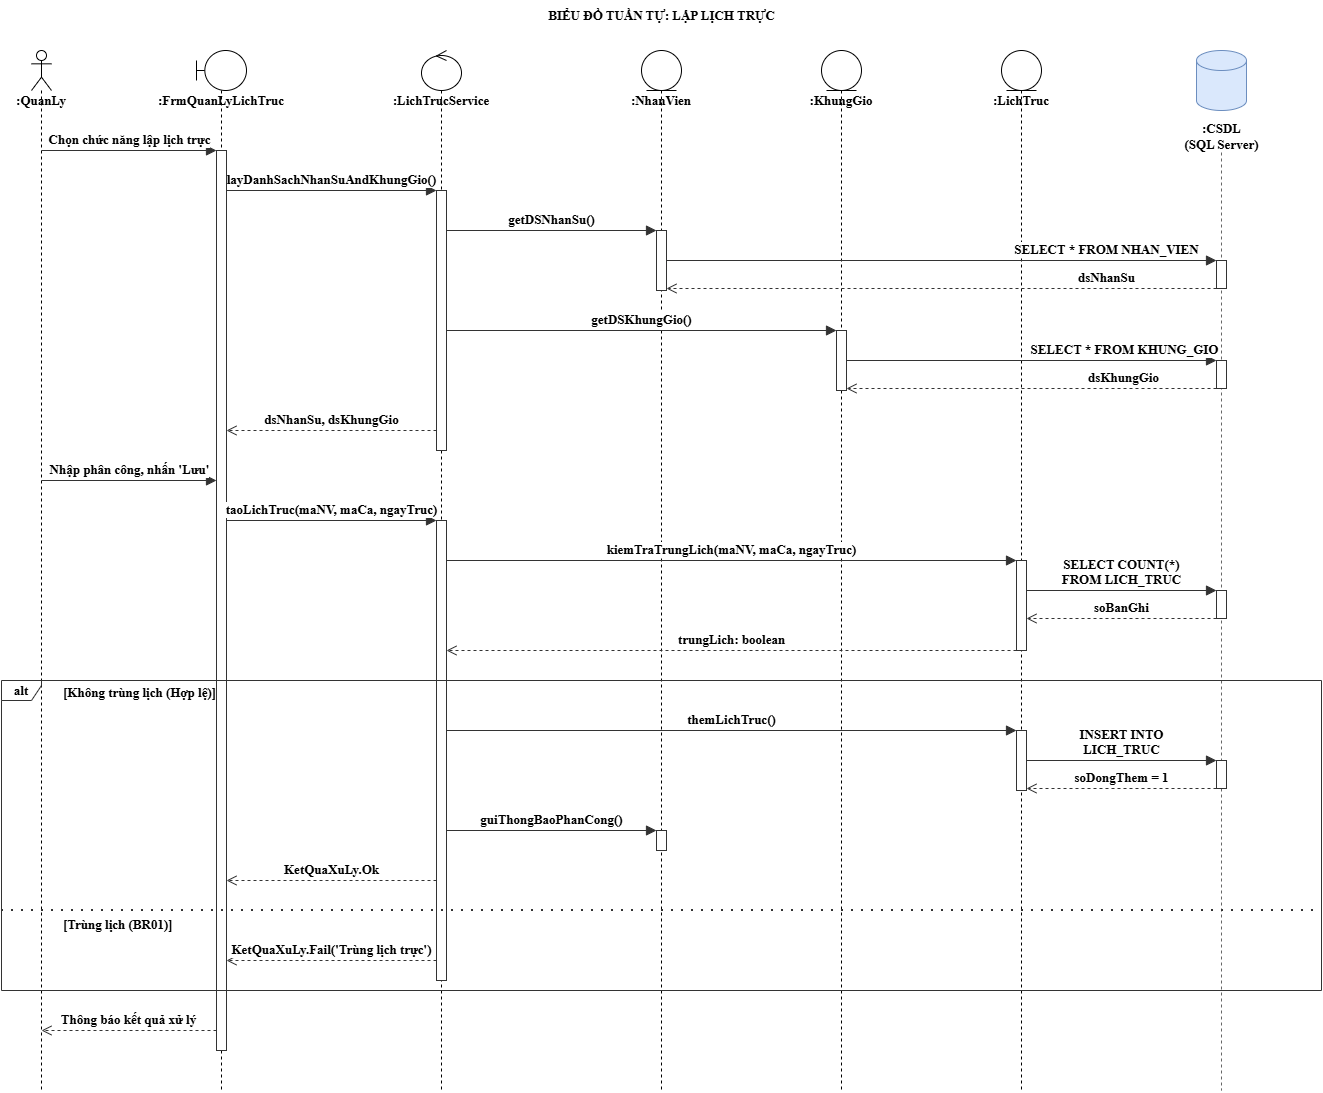

The diagram above was exported from draw.io. Its source (the exported page's mxGraphModel, read from the mxfile embedded in the PNG):
<mxGraphModel dx="1953" dy="970" grid="1" gridSize="10" guides="1" tooltips="1" connect="1" arrows="1" fold="1" page="1" pageScale="1" pageWidth="827" pageHeight="1169" math="0" shadow="0">
  <root>
    <mxCell id="0" />
    <mxCell id="1" parent="0" />
    <mxCell id="title" parent="1" style="text;html=1;align=center;verticalAlign=middle;fontStyle=1;fontSize=13;fontFamily=Times New Roman;" value="BIỂU ĐỒ TUẦN TỰ: LẬP LỊCH TRỰC" vertex="1">
      <mxGeometry height="30" width="500" x="450" y="10" as="geometry" />
    </mxCell>
    <mxCell id="ll_ql" parent="1" style="shape=umlLifeline;participant=umlActor;perimeter=lifelinePerimeter;whiteSpace=wrap;html=1;container=0;collapsible=0;recursiveResize=0;verticalAlign=top;spacingTop=36;outlineConnect=0;fontStyle=1;fontSize=13;fontFamily=Times New Roman;" value=":QuanLy" vertex="1">
      <mxGeometry height="1040" width="20" x="70" y="60" as="geometry" />
    </mxCell>
    <mxCell id="ll_frm" parent="1" style="shape=umlLifeline;participant=umlBoundary;perimeter=lifelinePerimeter;whiteSpace=wrap;html=1;container=0;collapsible=0;recursiveResize=0;verticalAlign=top;spacingTop=36;outlineConnect=0;fontStyle=1;fontSize=13;fontFamily=Times New Roman;" value=":FrmQuanLyLichTruc" vertex="1">
      <mxGeometry height="1040" width="50" x="235" y="60" as="geometry" />
    </mxCell>
    <mxCell id="ll_svc" parent="1" style="shape=umlLifeline;participant=umlControl;perimeter=lifelinePerimeter;whiteSpace=wrap;html=1;container=0;collapsible=0;recursiveResize=0;verticalAlign=top;spacingTop=36;outlineConnect=0;fontStyle=1;fontSize=13;fontFamily=Times New Roman;" value=":LichTrucService" vertex="1">
      <mxGeometry height="1040" width="40" x="460" y="60" as="geometry" />
    </mxCell>
    <mxCell id="ll_nv" parent="1" style="shape=umlLifeline;participant=umlEntity;perimeter=lifelinePerimeter;whiteSpace=wrap;html=1;container=0;collapsible=0;recursiveResize=0;verticalAlign=top;spacingTop=36;outlineConnect=0;fontStyle=1;fontSize=13;fontFamily=Times New Roman;" value=":NhanVien" vertex="1">
      <mxGeometry height="1040" width="40" x="680" y="60" as="geometry" />
    </mxCell>
    <mxCell id="ll_kg" parent="1" style="shape=umlLifeline;participant=umlEntity;perimeter=lifelinePerimeter;whiteSpace=wrap;html=1;container=0;collapsible=0;recursiveResize=0;verticalAlign=top;spacingTop=36;outlineConnect=0;fontStyle=1;fontSize=13;fontFamily=Times New Roman;" value=":KhungGio" vertex="1">
      <mxGeometry height="1040" width="40" x="860" y="60" as="geometry" />
    </mxCell>
    <mxCell id="ll_lt" parent="1" style="shape=umlLifeline;participant=umlEntity;perimeter=lifelinePerimeter;whiteSpace=wrap;html=1;container=0;collapsible=0;recursiveResize=0;verticalAlign=top;spacingTop=36;outlineConnect=0;fontStyle=1;fontSize=13;fontFamily=Times New Roman;" value=":LichTruc" vertex="1">
      <mxGeometry height="1040" width="40" x="1040" y="60" as="geometry" />
    </mxCell>
    <mxCell id="db_head" parent="1" style="shape=cylinder3;whiteSpace=wrap;html=1;boundedLbl=1;backgroundOutline=1;size=10;fillColor=#dae8fc;strokeColor=#6c8ebf;fontFamily=Times New Roman;fontSize=13;fontStyle=1" value="" vertex="1">
      <mxGeometry height="60" width="50" x="1235" y="60" as="geometry" />
    </mxCell>
    <mxCell id="db_lbl" parent="1" style="text;html=1;align=center;verticalAlign=top;fontStyle=1;fontSize=13;fontFamily=Times New Roman;" value=":CSDL&lt;br&gt;(SQL Server)" vertex="1">
      <mxGeometry height="36" width="160" x="1180" y="124" as="geometry" />
    </mxCell>
    <mxCell id="db_line" edge="1" parent="1" style="endArrow=none;dashed=1;html=1;strokeColor=#666666;fontFamily=Times New Roman;fontSize=13;fontStyle=1">
      <mxGeometry relative="1" as="geometry">
        <mxPoint x="1260" y="162" as="sourcePoint" />
        <mxPoint x="1260" y="1100" as="targetPoint" />
      </mxGeometry>
    </mxCell>
    <mxCell id="ab_frm" parent="1" style="html=1;points=[];perimeter=orthogonalPerimeter;fillColor=#ffffff;strokeColor=#333333;fontFamily=Times New Roman;fontSize=13;fontStyle=1" value="" vertex="1">
      <mxGeometry height="900" width="10" x="255" y="160" as="geometry" />
    </mxCell>
    <mxCell id="ab_svc1" parent="1" style="html=1;points=[];perimeter=orthogonalPerimeter;fillColor=#ffffff;strokeColor=#333333;fontFamily=Times New Roman;fontSize=13;fontStyle=1" value="" vertex="1">
      <mxGeometry height="260" width="10" x="475" y="200" as="geometry" />
    </mxCell>
    <mxCell id="ab_svc2" parent="1" style="html=1;points=[];perimeter=orthogonalPerimeter;fillColor=#ffffff;strokeColor=#333333;fontFamily=Times New Roman;fontSize=13;fontStyle=1" value="" vertex="1">
      <mxGeometry height="460" width="10" x="475" y="530" as="geometry" />
    </mxCell>
    <mxCell id="ab_nv1" parent="1" style="html=1;points=[];perimeter=orthogonalPerimeter;fillColor=#ffffff;strokeColor=#333333;fontFamily=Times New Roman;fontSize=13;fontStyle=1" value="" vertex="1">
      <mxGeometry height="60" width="10" x="695" y="240" as="geometry" />
    </mxCell>
    <mxCell id="ab_nv2" parent="1" style="html=1;points=[];perimeter=orthogonalPerimeter;fillColor=#ffffff;strokeColor=#333333;fontFamily=Times New Roman;fontSize=13;fontStyle=1" value="" vertex="1">
      <mxGeometry height="20" width="10" x="695" y="840" as="geometry" />
    </mxCell>
    <mxCell id="ab_kg" parent="1" style="html=1;points=[];perimeter=orthogonalPerimeter;fillColor=#ffffff;strokeColor=#333333;fontFamily=Times New Roman;fontSize=13;fontStyle=1" value="" vertex="1">
      <mxGeometry height="60" width="10" x="875" y="340" as="geometry" />
    </mxCell>
    <mxCell id="ab_lt1" parent="1" style="html=1;points=[];perimeter=orthogonalPerimeter;fillColor=#ffffff;strokeColor=#333333;fontFamily=Times New Roman;fontSize=13;fontStyle=1" value="" vertex="1">
      <mxGeometry height="90" width="10" x="1055" y="570" as="geometry" />
    </mxCell>
    <mxCell id="ab_lt2" parent="1" style="html=1;points=[];perimeter=orthogonalPerimeter;fillColor=#ffffff;strokeColor=#333333;fontFamily=Times New Roman;fontSize=13;fontStyle=1" value="" vertex="1">
      <mxGeometry height="60" width="10" x="1055" y="740" as="geometry" />
    </mxCell>
    <mxCell id="ab_db1" parent="1" style="html=1;points=[];perimeter=orthogonalPerimeter;fillColor=#ffffff;strokeColor=#333333;fontFamily=Times New Roman;fontSize=13;fontStyle=1" value="" vertex="1">
      <mxGeometry height="28" width="10" x="1255" y="270" as="geometry" />
    </mxCell>
    <mxCell id="ab_db2" parent="1" style="html=1;points=[];perimeter=orthogonalPerimeter;fillColor=#ffffff;strokeColor=#333333;fontFamily=Times New Roman;fontSize=13;fontStyle=1" value="" vertex="1">
      <mxGeometry height="28" width="10" x="1255" y="370" as="geometry" />
    </mxCell>
    <mxCell id="ab_db3" parent="1" style="html=1;points=[];perimeter=orthogonalPerimeter;fillColor=#ffffff;strokeColor=#333333;fontFamily=Times New Roman;fontSize=13;fontStyle=1" value="" vertex="1">
      <mxGeometry height="28" width="10" x="1255" y="600" as="geometry" />
    </mxCell>
    <mxCell id="ab_db4" parent="1" style="html=1;points=[];perimeter=orthogonalPerimeter;fillColor=#ffffff;strokeColor=#333333;fontFamily=Times New Roman;fontSize=13;fontStyle=1" value="" vertex="1">
      <mxGeometry height="28" width="10" x="1255" y="770" as="geometry" />
    </mxCell>
    <mxCell id="alt" parent="1" style="shape=umlFrame;whiteSpace=wrap;html=1;width=40;height=20;fillColor=none;strokeColor=#333333;fontStyle=1;fontSize=13;fontFamily=Times New Roman;" value="alt" vertex="1">
      <mxGeometry height="310" width="1320" x="40" y="690" as="geometry" />
    </mxCell>
    <mxCell id="alt_g1" parent="1" style="text;html=1;align=left;verticalAlign=middle;fontStyle=1;fontSize=13;fontFamily=Times New Roman;" value="[Không trùng lịch (Hợp lệ)]" vertex="1">
      <mxGeometry height="20" width="300" x="100" y="692" as="geometry" />
    </mxCell>
    <mxCell id="alt_div" edge="1" parent="1" style="endArrow=none;dashed=1;dashPattern=1 4;strokeWidth=2;html=1;strokeColor=#333333;fontFamily=Times New Roman;fontSize=13;fontStyle=1">
      <mxGeometry relative="1" as="geometry">
        <mxPoint x="40" y="920" as="sourcePoint" />
        <mxPoint x="1360" y="920" as="targetPoint" />
      </mxGeometry>
    </mxCell>
    <mxCell id="alt_g2" parent="1" style="text;html=1;align=left;verticalAlign=middle;fontStyle=1;fontSize=13;fontFamily=Times New Roman;" value="[Trùng lịch (BR01)]" vertex="1">
      <mxGeometry height="20" width="300" x="100" y="924" as="geometry" />
    </mxCell>
    <mxCell id="m1" edge="1" parent="1" style="html=1;verticalAlign=bottom;endArrow=block;endFill=1;endSize=8;strokeColor=#333333;fontSize=13;labelBackgroundColor=#ffffff;fontFamily=Times New Roman;fontStyle=1" value="Chọn chức năng lập lịch trực">
      <mxGeometry relative="1" as="geometry">
        <mxPoint x="80" y="160" as="sourcePoint" />
        <mxPoint x="255" y="160" as="targetPoint" />
      </mxGeometry>
    </mxCell>
    <mxCell id="m2" edge="1" parent="1" style="html=1;verticalAlign=bottom;endArrow=block;endFill=1;endSize=8;strokeColor=#333333;fontSize=13;labelBackgroundColor=#ffffff;fontFamily=Times New Roman;fontStyle=1" value="layDanhSachNhanSuAndKhungGio()">
      <mxGeometry relative="1" as="geometry">
        <mxPoint x="265" y="200" as="sourcePoint" />
        <mxPoint x="475" y="200" as="targetPoint" />
      </mxGeometry>
    </mxCell>
    <mxCell id="m3" edge="1" parent="1" style="html=1;verticalAlign=bottom;endArrow=block;endFill=1;endSize=8;strokeColor=#333333;fontSize=13;labelBackgroundColor=#ffffff;fontFamily=Times New Roman;fontStyle=1" value="getDSNhanSu()">
      <mxGeometry relative="1" as="geometry">
        <mxPoint x="485" y="240" as="sourcePoint" />
        <mxPoint x="695" y="240" as="targetPoint" />
      </mxGeometry>
    </mxCell>
    <mxCell id="m3a" edge="1" parent="1" style="html=1;verticalAlign=bottom;endArrow=block;endFill=1;endSize=8;strokeColor=#333333;fontSize=13;labelBackgroundColor=#ffffff;fontFamily=Times New Roman;fontStyle=1" value="SELECT * FROM NHAN_VIEN">
      <mxGeometry relative="1" x="0.6" as="geometry">
        <mxPoint x="705" y="270" as="sourcePoint" />
        <mxPoint x="1255" y="270" as="targetPoint" />
      </mxGeometry>
    </mxCell>
    <mxCell id="m3b" edge="1" parent="1" style="html=1;verticalAlign=bottom;endArrow=open;endFill=0;endSize=8;dashed=1;strokeColor=#333333;fontSize=13;labelBackgroundColor=#ffffff;fontFamily=Times New Roman;fontStyle=1" value="dsNhanSu">
      <mxGeometry relative="1" x="-0.6" as="geometry">
        <mxPoint x="1255" y="298" as="sourcePoint" />
        <mxPoint x="705" y="298" as="targetPoint" />
      </mxGeometry>
    </mxCell>
    <mxCell id="m4" edge="1" parent="1" style="html=1;verticalAlign=bottom;endArrow=block;endFill=1;endSize=8;strokeColor=#333333;fontSize=13;labelBackgroundColor=#ffffff;fontFamily=Times New Roman;fontStyle=1" value="getDSKhungGio()">
      <mxGeometry relative="1" as="geometry">
        <mxPoint x="485" y="340" as="sourcePoint" />
        <mxPoint x="875" y="340" as="targetPoint" />
      </mxGeometry>
    </mxCell>
    <mxCell id="m4a" edge="1" parent="1" style="html=1;verticalAlign=bottom;endArrow=block;endFill=1;endSize=8;strokeColor=#333333;fontSize=13;labelBackgroundColor=#ffffff;fontFamily=Times New Roman;fontStyle=1" value="SELECT * FROM KHUNG_GIO">
      <mxGeometry relative="1" x="0.5" as="geometry">
        <mxPoint x="885" y="370" as="sourcePoint" />
        <mxPoint x="1255" y="370" as="targetPoint" />
      </mxGeometry>
    </mxCell>
    <mxCell id="m4b" edge="1" parent="1" style="html=1;verticalAlign=bottom;endArrow=open;endFill=0;endSize=8;dashed=1;strokeColor=#333333;fontSize=13;labelBackgroundColor=#ffffff;fontFamily=Times New Roman;fontStyle=1" value="dsKhungGio">
      <mxGeometry relative="1" x="-0.5" as="geometry">
        <mxPoint x="1255" y="398" as="sourcePoint" />
        <mxPoint x="885" y="398" as="targetPoint" />
      </mxGeometry>
    </mxCell>
    <mxCell id="m5" edge="1" parent="1" style="html=1;verticalAlign=bottom;endArrow=open;endFill=0;endSize=8;dashed=1;strokeColor=#333333;fontSize=13;labelBackgroundColor=#ffffff;fontFamily=Times New Roman;fontStyle=1" value="dsNhanSu, dsKhungGio">
      <mxGeometry relative="1" as="geometry">
        <mxPoint x="475" y="440" as="sourcePoint" />
        <mxPoint x="265" y="440" as="targetPoint" />
      </mxGeometry>
    </mxCell>
    <mxCell id="m6" edge="1" parent="1" style="html=1;verticalAlign=bottom;endArrow=block;endFill=1;endSize=8;strokeColor=#333333;fontSize=13;labelBackgroundColor=#ffffff;fontFamily=Times New Roman;fontStyle=1" value="Nhập phân công, nhấn 'Lưu'">
      <mxGeometry relative="1" as="geometry">
        <mxPoint x="80" y="490" as="sourcePoint" />
        <mxPoint x="255" y="490" as="targetPoint" />
      </mxGeometry>
    </mxCell>
    <mxCell id="m7" edge="1" parent="1" style="html=1;verticalAlign=bottom;endArrow=block;endFill=1;endSize=8;strokeColor=#333333;fontSize=13;labelBackgroundColor=#ffffff;fontFamily=Times New Roman;fontStyle=1" value="taoLichTruc(maNV, maCa, ngayTruc)">
      <mxGeometry relative="1" as="geometry">
        <mxPoint x="265" y="530" as="sourcePoint" />
        <mxPoint x="475" y="530" as="targetPoint" />
      </mxGeometry>
    </mxCell>
    <mxCell id="m8" edge="1" parent="1" style="html=1;verticalAlign=bottom;endArrow=block;endFill=1;endSize=8;strokeColor=#333333;fontSize=13;labelBackgroundColor=#ffffff;fontFamily=Times New Roman;fontStyle=1" value="kiemTraTrungLich(maNV, maCa, ngayTruc)">
      <mxGeometry relative="1" as="geometry">
        <mxPoint x="485" y="570" as="sourcePoint" />
        <mxPoint x="1055" y="570" as="targetPoint" />
      </mxGeometry>
    </mxCell>
    <mxCell id="m8a" edge="1" parent="1" style="html=1;verticalAlign=bottom;endArrow=block;endFill=1;endSize=8;strokeColor=#333333;fontSize=13;labelBackgroundColor=#ffffff;fontFamily=Times New Roman;fontStyle=1" value="SELECT COUNT(*)&lt;br&gt;FROM LICH_TRUC">
      <mxGeometry relative="1" as="geometry">
        <mxPoint x="1065" y="600" as="sourcePoint" />
        <mxPoint x="1255" y="600" as="targetPoint" />
      </mxGeometry>
    </mxCell>
    <mxCell id="m8b" edge="1" parent="1" style="html=1;verticalAlign=bottom;endArrow=open;endFill=0;endSize=8;dashed=1;strokeColor=#333333;fontSize=13;labelBackgroundColor=#ffffff;fontFamily=Times New Roman;fontStyle=1" value="soBanGhi">
      <mxGeometry relative="1" as="geometry">
        <mxPoint x="1255" y="628" as="sourcePoint" />
        <mxPoint x="1065" y="628" as="targetPoint" />
      </mxGeometry>
    </mxCell>
    <mxCell id="m8c" edge="1" parent="1" style="html=1;verticalAlign=bottom;endArrow=open;endFill=0;endSize=8;dashed=1;strokeColor=#333333;fontSize=13;labelBackgroundColor=#ffffff;fontFamily=Times New Roman;fontStyle=1" value="trungLich: boolean">
      <mxGeometry relative="1" as="geometry">
        <mxPoint x="1055" y="660" as="sourcePoint" />
        <mxPoint x="485" y="660" as="targetPoint" />
      </mxGeometry>
    </mxCell>
    <mxCell id="m9" edge="1" parent="1" style="html=1;verticalAlign=bottom;endArrow=block;endFill=1;endSize=8;strokeColor=#333333;fontSize=13;labelBackgroundColor=#ffffff;fontFamily=Times New Roman;fontStyle=1" value="themLichTruc()">
      <mxGeometry relative="1" as="geometry">
        <mxPoint x="485" y="740" as="sourcePoint" />
        <mxPoint x="1055" y="740" as="targetPoint" />
      </mxGeometry>
    </mxCell>
    <mxCell id="m9a" edge="1" parent="1" style="html=1;verticalAlign=bottom;endArrow=block;endFill=1;endSize=8;strokeColor=#333333;fontSize=13;labelBackgroundColor=#ffffff;fontFamily=Times New Roman;fontStyle=1" value="INSERT INTO&lt;br&gt;LICH_TRUC">
      <mxGeometry relative="1" as="geometry">
        <mxPoint x="1065" y="770" as="sourcePoint" />
        <mxPoint x="1255" y="770" as="targetPoint" />
      </mxGeometry>
    </mxCell>
    <mxCell id="m9b" edge="1" parent="1" style="html=1;verticalAlign=bottom;endArrow=open;endFill=0;endSize=8;dashed=1;strokeColor=#333333;fontSize=13;labelBackgroundColor=#ffffff;fontFamily=Times New Roman;fontStyle=1" value="soDongThem = 1">
      <mxGeometry relative="1" as="geometry">
        <mxPoint x="1255" y="798" as="sourcePoint" />
        <mxPoint x="1065" y="798" as="targetPoint" />
      </mxGeometry>
    </mxCell>
    <mxCell id="m10" edge="1" parent="1" style="html=1;verticalAlign=bottom;endArrow=block;endFill=1;endSize=8;strokeColor=#333333;fontSize=13;labelBackgroundColor=#ffffff;fontFamily=Times New Roman;fontStyle=1" value="guiThongBaoPhanCong()">
      <mxGeometry relative="1" as="geometry">
        <mxPoint x="485" y="840" as="sourcePoint" />
        <mxPoint x="695" y="840" as="targetPoint" />
      </mxGeometry>
    </mxCell>
    <mxCell id="m11" edge="1" parent="1" style="html=1;verticalAlign=bottom;endArrow=open;endFill=0;endSize=8;dashed=1;strokeColor=#333333;fontSize=13;labelBackgroundColor=#ffffff;fontFamily=Times New Roman;fontStyle=1" value="KetQuaXuLy.Ok">
      <mxGeometry relative="1" as="geometry">
        <mxPoint x="475" y="890" as="sourcePoint" />
        <mxPoint x="265" y="890" as="targetPoint" />
      </mxGeometry>
    </mxCell>
    <mxCell id="m12" edge="1" parent="1" style="html=1;verticalAlign=bottom;endArrow=open;endFill=0;endSize=8;dashed=1;strokeColor=#333333;fontSize=13;labelBackgroundColor=#ffffff;fontFamily=Times New Roman;fontStyle=1" value="KetQuaXuLy.Fail('Trùng lịch trực')">
      <mxGeometry relative="1" as="geometry">
        <mxPoint x="475" y="970" as="sourcePoint" />
        <mxPoint x="265" y="970" as="targetPoint" />
      </mxGeometry>
    </mxCell>
    <mxCell id="m13" edge="1" parent="1" style="html=1;verticalAlign=bottom;endArrow=open;endFill=0;endSize=8;dashed=1;strokeColor=#333333;fontSize=13;labelBackgroundColor=#ffffff;fontFamily=Times New Roman;fontStyle=1" value="Thông báo kết quả xử lý">
      <mxGeometry relative="1" as="geometry">
        <mxPoint x="255" y="1040" as="sourcePoint" />
        <mxPoint x="80" y="1040" as="targetPoint" />
      </mxGeometry>
    </mxCell>
  </root>
</mxGraphModel>